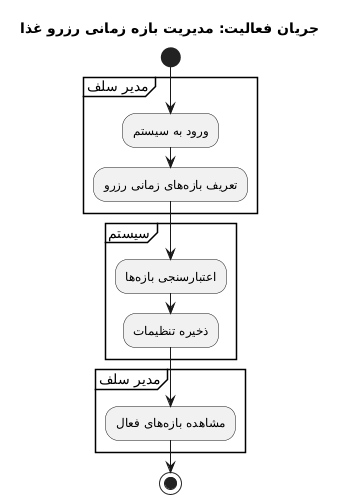

The diagram above was rendered by PlantUML. Its source (embedded in the PNG):
@startuml
title جریان فعالیت: مدیریت بازه زمانی رزرو غذا

start

partition "مدیر سلف" {
    :ورود به سیستم;
    :تعریف بازههای زمانی رزرو;
}

partition "سیستم" {
    :اعتبارسنجی بازهها;
    :ذخیره تنظیمات;
}

partition "مدیر سلف" {
    :مشاهده بازههای فعال;
}

stop
@enduml